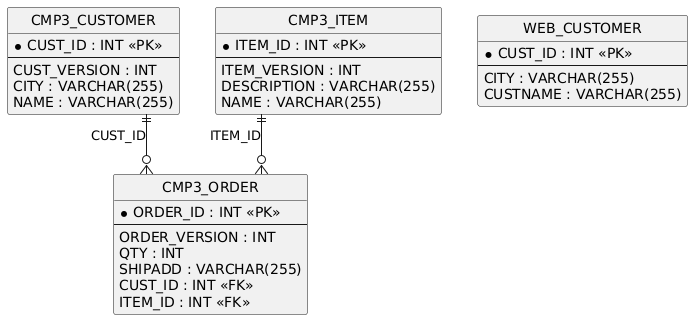

The diagram above was rendered by PlantUML. Its source (embedded in the PNG):
@startuml
hide circle
skinparam linetype ortho

entity "CMP3_CUSTOMER" as CMP3_CUSTOMER {
  * CUST_ID : INT <<PK>>
  --
  CUST_VERSION : INT
  CITY : VARCHAR(255)
  NAME : VARCHAR(255)
}

entity "CMP3_ITEM" as CMP3_ITEM {
  * ITEM_ID : INT <<PK>>
  --
  ITEM_VERSION : INT
  DESCRIPTION : VARCHAR(255)
  NAME : VARCHAR(255)
}

entity "CMP3_ORDER" as CMP3_ORDER {
  * ORDER_ID : INT <<PK>>
  --
  ORDER_VERSION : INT
  QTY : INT
  SHIPADD : VARCHAR(255)
  CUST_ID : INT <<FK>>
  ITEM_ID : INT <<FK>>
}

entity "WEB_CUSTOMER" as WEB_CUSTOMER {
  * CUST_ID : INT <<PK>>
  --
  CITY : VARCHAR(255)
  CUSTNAME : VARCHAR(255)
}

CMP3_CUSTOMER ||--o{ CMP3_ORDER : "CUST_ID"
CMP3_ITEM ||--o{ CMP3_ORDER : "ITEM_ID"
@enduml